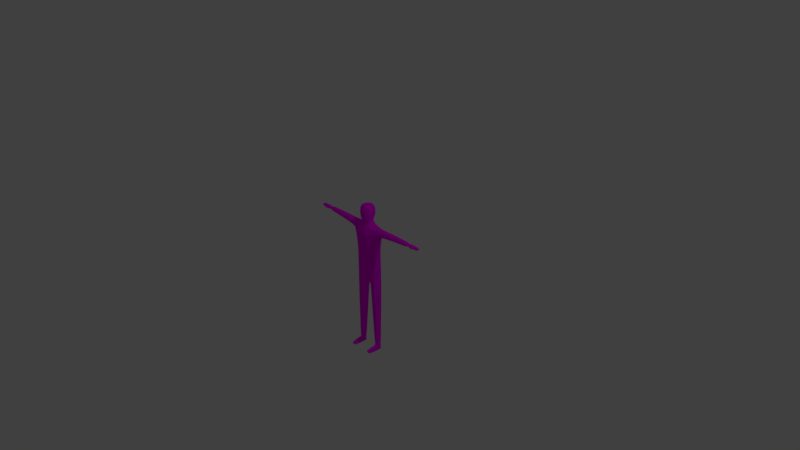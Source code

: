 # Source: NPC_Brother_.blend  (saved by Blender 2.79.0; exported with 4.5.12 LTS)
import bpy
from mathutils import Matrix  # noqa: F401  (used for matrix-valued properties, if any)

bpy.ops.wm.read_factory_settings(use_empty=True)
scene = bpy.context.scene
scene.name = 'Scene'

# ---- collections
col_collection_1 = bpy.data.collections.new('Collection 1'); scene.collection.children.link(col_collection_1)

# ---- images (referenced by path relative to the original .blend; pixels are not part of the script)
import os
ASSET_DIR = os.environ.get("B2B_ASSET_DIR", "")  # directory of the original .blend (textures are referenced by path, not embedded)
HERE = os.path.dirname(os.path.abspath(__file__))  # packed textures are extracted next to this script under _unpacked/

def load_image(name, relpath, width, height, colorspace="sRGB"):
    """Load a texture the original file referenced (path relative to the .blend, or extracted next to this script)."""
    p = next((c for c in (os.path.join(HERE, relpath), os.path.join(ASSET_DIR, relpath)) if relpath and os.path.exists(c)), "")
    if p:
        img = bpy.data.images.load(p, check_existing=True)
        img.name = name
    else:  # same state as the original file: an image datablock whose file is absent (Cycles renders it pink)
        img = bpy.data.images.new(name, width, height)
        img.source = "FILE"
        img.filepath = "//" + (relpath or name)
    img.colorspace_settings.name = colorspace
    return img
img_brother = load_image('Brother', 'Brother.png', 1024, 1024, 'sRGB')

# ---- materials (node trees are filled in below, after node groups)
mat_material = bpy.data.materials.new('Material')
mat_material.alpha_threshold = 0.0
mat_material.roughness = 0.5
mat_material.line_color = (0.0, 0.0, 0.0, 1.0)

# ---- material node trees
mat_material.use_nodes = True; mat_material.node_tree.nodes.clear()
_N = mat_material.node_tree.nodes; _L = mat_material.node_tree.links
n0 = _N.new('ShaderNodeOutputMaterial'); n0.name = 'Material Output'; n0.location = (300, 300)
n1 = _N.new('ShaderNodeBsdfDiffuse'); n1.name = 'Diffuse BSDF'; n1.location = (10, 300)
n2 = _N.new('ShaderNodeTexImage'); n2.name = 'Image Texture'; n2.location = (-156, 300)
n2.width = 140
n2.image = img_brother
_L.new(n1.outputs[0], n0.inputs[0])
_L.new(n2.outputs[0], n1.inputs[0])
n0.is_active_output = True

# ---- world
world_world = bpy.data.worlds.new('World'); scene.world = world_world
world_world.color = (0.05088, 0.05088, 0.05088)
world_world.use_sun_shadow = False
world_world.sun_shadow_jitter_overblur = 0.0
world_world.cycles.sampling_method = 'MANUAL'

# ---- cameras
cam_camera = bpy.data.cameras.new('Camera')
cam_camera.clip_end = 100.0
cam_camera.lens = 35.0
cam_camera.sensor_width = 32.0
cam_camera.sensor_height = 18.0
cam_camera.ortho_scale = 7.314
cam_camera.dof.focus_distance = 0.0

# ---- lights
light_lamp = bpy.data.lights.new('Lamp', 'POINT')
light_lamp.transmission_factor = 0.0
light_lamp.cutoff_distance = 30.0
light_lamp.energy = 100.0
light_lamp.shadow_buffer_clip_start = 1.001
light_lamp.shadow_soft_size = 0.1
light_lamp.shadow_maximum_resolution = 0.006
light_lamp.use_absolute_resolution = True

# ---- meshes
me_cube = bpy.data.meshes.new('Cube')
me_cube.from_pydata([(0.1478, 0.071, -0.2468), (0.1396, -0.06213, -0.2429), (0.1554, 0.05729, 0.4096), (0.1533, -0.05411, 0.4104), (0.0, 0.1207, -0.1557), (0.0, -0.1082, -0.154), (0.0, 0.1023, 0.3908), (0.0, -0.09412, 0.3925), (0.06665, 0.063, -0.4123), (0.06258, -0.04169, -0.4108), (0.0, 0.07061, -0.3194), (0.0, -0.04851, -0.3198), (0.1694, 0.06527, 0.2503), (0.1615, -0.06845, 0.2458), (0.0, 0.1274, 0.2183), (0.0, -0.1255, 0.2212), (0.8869, 0.01696, 0.3941), (0.8866, 0.01712, 0.42), (0.8867, -0.01618, 0.3941), (0.8865, -0.01658, 0.4197), (0.0, -0.1161, 0.0325), (0.1499, 0.06328, 0.01226), (0.1441, -0.06002, 0.01064), (0.0, 0.1191, 0.02991), (0.1034, 0.08824, -0.3528), (0.0, 0.1087, -0.2489), (0.09698, -0.07012, -0.3507), (0.0, -0.08924, -0.2492), (0.0, -0.1142, -0.05696), (0.1507, 0.06543, -0.09459), (0.1428, -0.06046, -0.09403), (0.0, 0.1204, -0.05883), (0.1526, 0.06382, 0.1174), (0.1472, -0.06318, 0.1142), (0.0, 0.1228, 0.1189), (0.0, -0.1211, 0.1228), (0.1712, 0.002083, -0.2335), (0.1647, 0.003081, 0.4303), (0.05172, 0.01081, -0.4316), (0.0, 0.01112, -0.3476), (0.1876, -0.001311, 0.2213), (0.8898, 0.0001374, 0.4231), (0.8901, 0.000308, 0.391), (0.1662, 0.001548, 0.00347), (0.167, 0.001766, -0.09888), (0.1709, 0.0005217, 0.104), (0.09175, 0.1085, -0.1794), (0.08712, -0.09575, -0.1769), (0.09, 0.07637, 0.4065), (0.08816, -0.06772, 0.4095), (0.04512, 0.06949, -0.3482), (0.04366, -0.04632, -0.3477), (0.09514, -0.1123, 0.2293), (0.1013, 0.1123, 0.2287), (0.09315, -0.1017, 0.02631), (0.09699, 0.1046, 0.02575), (0.06592, -0.08264, -0.2772), (0.06821, 0.1037, -0.2778), (0.09189, -0.1006, -0.0698), (0.09723, 0.1063, -0.07028), (0.09944, 0.1076, 0.121), (0.09572, -0.1064, 0.1227), (0.03562, 0.01146, -0.3733), (0.1231, 0.005949, 0.4332), (0.04618, 0.05324, 0.4654), (0.0, 0.07646, 0.4619), (0.04497, -0.03142, 0.4706), (0.0, -0.05876, 0.4686), (0.06517, 0.01199, 0.4708), (0.05513, 0.05475, 0.5361), (0.0, 0.08454, 0.5358), (0.065, -0.05585, 0.5461), (0.07484, 0.002684, 0.5408), (0.04581, 0.05502, 0.6961), (0.0, 0.06252, 0.6993), (0.04797, -0.05497, 0.7113), (0.0, -0.05783, 0.7252), (0.0, -0.001835, 0.723), (0.05192, 0.00319, 0.708), (0.1582, 0.08222, 0.3478), (0.1537, -0.08266, 0.346), (0.0, 0.1234, 0.3164), (0.0, -0.1191, 0.3171), (0.8898, 0.02133, 0.4071), (0.8897, -0.02051, 0.407), (0.2152, 0.0405, 0.415), (0.09169, 0.1112, 0.3287), (0.08865, -0.1085, 0.3292), (0.0, 0.08752, 0.4268), (0.0, -0.07089, 0.4314), (0.09231, 0.01007, 0.4436), (0.06189, -0.04451, 0.4376), (0.06378, 0.06318, 0.4331), (0.0, -0.07714, 0.4991), (0.04503, -0.04864, 0.5047), (0.06277, 0.006607, 0.5013), (0.04522, 0.04341, 0.4971), (0.0, 0.06906, 0.4956), (0.07786, 0.002598, 0.6614), (0.07066, -0.06016, 0.6664), (0.0, 0.08905, 0.6517), (0.05906, 0.06413, 0.654), (0.1185, 0.02856, -1.307), (0.1685, -0.02783, -1.301), (0.1464, 0.0396, -1.305), (0.1427, -0.03668, -1.305), (0.1809, -1.815e-05, -1.3), (0.1061, 0.002785, -1.308), (0.116, -0.02353, -1.307), (0.1713, 0.0286, -1.302), (0.1092, -0.02624, -1.24), (0.1017, -0.02877, -1.117), (0.09413, -0.03129, -0.9782), (0.08656, -0.03382, -0.8321), (0.07899, -0.03634, -0.6829), (0.07135, -0.03892, -0.5372), (0.1709, 0.03377, -1.227), (0.169, 0.03925, -1.087), (0.167, 0.04477, -0.9294), (0.1651, 0.05028, -0.7645), (0.1631, 0.05579, -0.5984), (0.16, 0.06147, -0.4312), (0.076, 0.05787, -0.5387), (0.08333, 0.05287, -0.6843), (0.09052, 0.04793, -0.8331), (0.09771, 0.043, -0.979), (0.1049, 0.03806, -1.117), (0.1121, 0.03315, -1.241), (0.152, -0.05369, -0.4266), (0.156, -0.04929, -0.5948), (0.1589, -0.04502, -0.7615), (0.1617, -0.04075, -0.9273), (0.1646, -0.03648, -1.085), (0.1674, -0.03221, -1.226), (0.1147, 0.08069, -0.4956), (0.1207, 0.07358, -0.6476), (0.1263, 0.0667, -0.8039), (0.1319, 0.05981, -0.958), (0.1375, 0.05293, -1.104), (0.1429, 0.04608, -1.235), (0.1073, -0.06509, -0.4935), (0.1137, -0.0603, -0.6457), (0.12, -0.05563, -0.8024), (0.1262, -0.05097, -0.9569), (0.1325, -0.04631, -1.104), (0.1385, -0.04162, -1.234), (0.1785, 0.001776, -0.4059), (0.1805, 0.001455, -0.5778), (0.1809, 0.001137, -0.7479), (0.1814, 0.0008184, -0.9173), (0.1819, 0.0005, -1.079), (0.1822, 0.0001861, -1.223), (0.06031, 0.009749, -0.5536), (0.06808, 0.008539, -0.6969), (0.07581, 0.007317, -0.8431), (0.08353, 0.006096, -0.9862), (0.09126, 0.004874, -1.122), (0.09894, 0.003681, -1.243), (0.2182, 0.0004682, 0.4291), (0.2238, -0.000331, 0.3123), (0.2203, 0.04147, 0.331), (0.216, -0.04311, 0.3291), (0.2135, -0.03976, 0.4152), (0.2133, -0.05803, 0.3764), (0.2162, 0.05761, 0.3764), (0.2858, 0.03653, 0.3483), (0.356, 0.03499, 0.3567), (0.4258, 0.03335, 0.3649), (0.4947, 0.03151, 0.3714), (0.5614, 0.02944, 0.3754), (0.629, 0.02737, 0.3793), (0.695, 0.0253, 0.3833), (0.7597, 0.02073, 0.3894), (0.76, 0.0003016, 0.3828), (0.6955, 0.0001783, 0.3749), (0.6297, 0.0001223, 0.3699), (0.5624, 6.628e-05, 0.365), (0.4958, 1.097e-05, 0.3599), (0.4265, -3e-05, 0.3517), (0.3566, -6.239e-05, 0.3422), (0.2868, -9.321e-05, 0.3327), (0.7587, 0.0001325, 0.4279), (0.6938, 4.006e-05, 0.4311), (0.6273, 4.995e-05, 0.4314), (0.5593, 5.984e-05, 0.4318), (0.4921, 6.973e-05, 0.4322), (0.4249, 7.971e-05, 0.4326), (0.356, 9.502e-05, 0.4314), (0.2858, 0.0001116, 0.4298), (0.7586, 0.02091, 0.4216), (0.6934, 0.02542, 0.4234), (0.6268, 0.02732, 0.4232), (0.5585, 0.02923, 0.423), (0.4912, 0.03114, 0.4228), (0.4237, 0.03303, 0.4223), (0.3544, 0.03476, 0.4201), (0.2837, 0.03642, 0.4171), (0.2817, -0.05209, 0.3842), (0.3525, -0.04966, 0.3896), (0.4225, -0.04713, 0.3946), (0.4908, -0.04431, 0.3977), (0.5583, -0.04133, 0.3997), (0.6266, -0.03836, 0.4016), (0.6933, -0.03538, 0.4035), (0.7506, -0.03055, 0.4053), (0.284, 0.05193, 0.3841), (0.3546, 0.04967, 0.3897), (0.4244, 0.04729, 0.395), (0.4924, 0.04461, 0.398), (0.5595, 0.04179, 0.3999), (0.6276, 0.03898, 0.4018), (0.694, 0.03616, 0.4037), (0.759, 0.02956, 0.4057), (0.7585, -0.02216, 0.3895), (0.6941, -0.0249, 0.3831), (0.6278, -0.02722, 0.379), (0.5599, -0.02953, 0.3749), (0.4928, -0.03184, 0.3707), (0.4235, -0.03388, 0.3639), (0.3532, -0.0357, 0.3556), (0.2829, -0.03748, 0.3475), (0.7576, -0.02252, 0.4211), (0.693, -0.02497, 0.423), (0.6262, -0.0269, 0.4229), (0.5577, -0.02884, 0.4227), (0.4902, -0.03077, 0.4225), (0.4225, -0.03269, 0.422), (0.3529, -0.03444, 0.4198), (0.2822, -0.03614, 0.4173), (0.07409, -0.06223, 0.6036), (0.06164, 0.06493, 0.592), (0.08278, 0.001012, 0.5979), (0.0, 0.09558, 0.5907), (0.0, -0.1073, 0.5395), (0.0, -0.09091, 0.5032), (0.04095, -0.09018, 0.5354), (0.03707, -0.08461, 0.7069), (0.0, -0.08955, 0.7108), (0.04688, -0.09886, 0.6067), (0.0, -0.11, 0.6691), (0.03179, -0.07828, 0.5019), (0.04582, -0.09518, 0.668), (0.0, -0.1164, 0.6097), (0.1137, 0.02142, -1.382), (0.1735, -0.02482, -1.332), (0.1468, 0.03239, -1.382), (0.1422, -0.03467, -1.326), (0.1848, 6.174e-05, -1.354), (0.1021, -0.001813, -1.357), (0.1106, -0.02464, -1.34), (0.1768, 0.02423, -1.382), (0.1253, -0.1706, -1.382), (0.1621, -0.1722, -1.346), (0.1455, -0.1733, -1.382), (0.143, -0.178, -1.342), (0.1658, -0.1736, -1.365), (0.1216, -0.1771, -1.366), (0.1234, -0.1749, -1.35), (0.1641, -0.1677, -1.382), (0.1123, -0.1038, -1.346), (0.1051, -0.09039, -1.366), (0.1152, -0.07618, -1.385), (0.1423, -0.1089, -1.33), (0.1466, -0.06877, -1.385), (0.1751, -0.07255, -1.385), (0.1818, -0.08658, -1.364), (0.1719, -0.1019, -1.339), (0.1443, -0.1878, -1.36), (0.8992, 0.0002653, 0.4072), (0.7363, 0.01701, 0.3921), (0.7099, 0.01874, 0.3892), (0.7104, 0.0005301, 0.3831), (0.7367, 0.0005388, 0.3867), (0.7087, 0.0004299, 0.4238), (0.7352, 0.0004124, 0.4232), (0.7083, 0.01883, 0.4183), (0.735, 0.01714, 0.4181), (0.7346, -0.01607, 0.4178), (0.7079, -0.0177, 0.418), (0.7357, -0.01583, 0.392), (0.709, -0.01765, 0.389), (0.7089, 0.02662, 0.404), (0.7355, 0.02412, 0.4052), (0.7082, -0.02525, 0.4039), (0.7348, -0.02279, 0.4051), (0.8249, 0.02021, 0.3907), (0.8241, 0.02041, 0.4219), (0.8242, 9.572e-05, 0.4281), (0.8251, 0.0002929, 0.3843), (0.8322, -0.02951, 0.4063), (0.8244, 0.02883, 0.4064), (0.8229, -0.02198, 0.4214), (0.8235, -0.02155, 0.3908), (0.8204, -0.03868, 0.4147), (0.7878, -0.03921, 0.4147), (0.8208, -0.0384, 0.3964), (0.7883, -0.03896, 0.3957), (0.7866, -0.04325, 0.4052), (0.822, -0.04256, 0.4056)], [], [(85, 196, 205, 164), (59, 46, 4, 31), (87, 49, 7, 82), (57, 24, 8, 50), (62, 51, 11, 39), (56, 27, 11, 51), (61, 52, 15, 35), (86, 53, 14, 81), (45, 40, 13, 33), (162, 158, 37, 3), (194, 193, 208, 207), (221, 181, 274, 277), (178, 167, 168, 177), (44, 43, 22, 30), (58, 54, 20, 28), (60, 55, 23, 34), (47, 5, 27, 56), (46, 0, 24, 57), (47, 58, 28, 5), (36, 44, 30, 1), (55, 59, 31, 23), (53, 60, 34, 14), (43, 45, 33, 22), (54, 61, 35, 20), (21, 32, 45, 43), (0, 29, 44, 36), (29, 21, 43, 44), (190, 182, 273, 275), (199, 218, 217, 200), (2, 37, 158, 85), (32, 12, 40, 45), (50, 62, 39, 10), (2, 48, 63, 37), (8, 38, 62, 50), (22, 33, 61, 54), (12, 32, 60, 53), (21, 29, 59, 55), (1, 30, 58, 47), (4, 46, 57, 25), (1, 47, 56, 26), (32, 21, 55, 60), (30, 22, 54, 58), (79, 12, 53, 86), (33, 13, 52, 61), (26, 56, 51, 9), (38, 9, 51, 62), (25, 57, 50, 10), (37, 63, 49, 3), (80, 3, 49, 87), (29, 0, 46, 59), (3, 80, 163, 162), (85, 164, 79, 2), (79, 164, 160, 12), (66, 68, 95, 94), (95, 96, 69, 72), (91, 90, 68, 66), (92, 88, 65, 64), (90, 92, 64, 68), (89, 91, 66, 67), (99, 98, 78, 75), (96, 97, 70, 69), (99, 75, 236, 241), (78, 77, 76, 75), (73, 74, 77, 78), (101, 100, 74, 73), (98, 101, 73, 78), (94, 71, 235, 240), (157, 107, 108, 110), (183, 223, 222, 182), (161, 163, 80, 13), (13, 80, 87, 52), (2, 79, 86, 48), (160, 159, 40, 12), (213, 204, 284, 279), (48, 86, 81, 6), (52, 87, 82, 15), (186, 226, 225, 185), (7, 49, 91, 89), (63, 48, 92, 90), (48, 6, 88, 92), (49, 63, 90, 91), (68, 64, 96, 95), (64, 65, 97, 96), (67, 66, 94, 93), (229, 99, 241, 238), (231, 230, 101, 98), (230, 232, 100, 101), (229, 231, 98, 99), (151, 106, 109, 116), (145, 105, 103, 133), (139, 104, 102, 127), (121, 134, 24, 0), (115, 140, 26, 9), (133, 103, 106, 151), (127, 102, 107, 157), (94, 95, 72, 71), (8, 122, 152, 38), (122, 123, 153, 152), (123, 124, 154, 153), (124, 125, 155, 154), (125, 126, 156, 155), (126, 127, 157, 156), (1, 128, 146, 36), (128, 129, 147, 146), (129, 130, 148, 147), (130, 131, 149, 148), (131, 132, 150, 149), (132, 133, 151, 150), (108, 105, 145, 110), (110, 145, 144, 111), (111, 144, 143, 112), (112, 143, 142, 113), (113, 142, 141, 114), (114, 141, 140, 115), (109, 104, 139, 116), (116, 139, 138, 117), (117, 138, 137, 118), (118, 137, 136, 119), (119, 136, 135, 120), (120, 135, 134, 121), (24, 134, 122, 8), (134, 135, 123, 122), (135, 136, 124, 123), (136, 137, 125, 124), (137, 138, 126, 125), (138, 139, 127, 126), (26, 140, 128, 1), (140, 141, 129, 128), (141, 142, 130, 129), (142, 143, 131, 130), (143, 144, 132, 131), (144, 145, 133, 132), (36, 146, 121, 0), (146, 147, 120, 121), (147, 148, 119, 120), (148, 149, 118, 119), (149, 150, 117, 118), (150, 151, 116, 117), (38, 152, 115, 9), (152, 153, 114, 115), (153, 154, 113, 114), (154, 155, 112, 113), (155, 156, 111, 112), (156, 157, 110, 111), (158, 188, 196, 85), (184, 224, 223, 183), (290, 83, 16, 285), (187, 227, 226, 186), (185, 225, 224, 184), (188, 228, 227, 187), (289, 84, 19, 291), (202, 215, 214, 203), (158, 162, 228, 188), (201, 216, 215, 202), (288, 42, 18, 292), (198, 219, 218, 199), (200, 217, 216, 201), (197, 220, 219, 198), (287, 41, 17, 286), (175, 170, 171, 174), (163, 161, 220, 197), (176, 169, 170, 175), (287, 291, 19, 41), (179, 166, 167, 178), (177, 168, 169, 176), (180, 165, 166, 179), (289, 292, 18, 84), (191, 190, 211, 210), (159, 160, 165, 180), (192, 191, 210, 209), (288, 285, 16, 42), (195, 194, 207, 206), (193, 192, 209, 208), (196, 195, 206, 205), (286, 17, 83, 290), (13, 40, 159, 161), (182, 222, 278, 273), (188, 187, 195, 196), (187, 186, 194, 195), (186, 185, 193, 194), (185, 184, 192, 193), (184, 183, 191, 192), (183, 182, 190, 191), (172, 173, 272, 269), (159, 180, 220, 161), (180, 179, 219, 220), (179, 178, 218, 219), (178, 177, 217, 218), (177, 176, 216, 217), (176, 175, 215, 216), (175, 174, 214, 215), (203, 214, 280, 283), (163, 197, 228, 162), (197, 198, 227, 228), (198, 199, 226, 227), (199, 200, 225, 226), (200, 201, 224, 225), (201, 202, 223, 224), (202, 203, 222, 223), (189, 212, 282, 276), (164, 205, 165, 160), (205, 206, 166, 165), (206, 207, 167, 166), (207, 208, 168, 167), (208, 209, 169, 168), (209, 210, 170, 169), (210, 211, 171, 170), (174, 171, 270, 271), (71, 72, 231, 229), (69, 70, 232, 230), (72, 69, 230, 231), (75, 76, 237, 236), (234, 240, 235, 233), (239, 241, 236, 237), (242, 238, 241, 239), (233, 235, 238, 242), (93, 94, 240, 234), (71, 229, 238, 235), (105, 108, 249, 246), (102, 104, 245, 243), (109, 106, 247, 250), (106, 103, 244, 247), (104, 109, 250, 245), (103, 105, 246, 244), (108, 107, 248, 249), (107, 102, 243, 248), (259, 260, 256, 257), (260, 261, 251, 256), (262, 259, 257, 254), (261, 263, 253, 251), (264, 265, 255, 258), (265, 266, 252, 255), (263, 264, 258, 253), (266, 262, 254, 252), (244, 246, 262, 266), (245, 250, 264, 263), (247, 244, 266, 265), (250, 247, 265, 264), (243, 245, 263, 261), (246, 249, 259, 262), (248, 243, 261, 260), (249, 248, 260, 259), (256, 267, 254, 257), (255, 267, 253, 258), (254, 267, 255, 252), (253, 267, 256, 251), (17, 41, 268, 83), (42, 268, 84, 18), (84, 268, 41, 19), (83, 268, 42, 16), (275, 276, 282, 281), (271, 270, 269, 272), (283, 280, 279, 284), (273, 278, 277, 274), (273, 274, 276, 275), (271, 272, 279, 280), (283, 284, 277, 278), (281, 282, 269, 270), (214, 174, 271, 280), (181, 189, 276, 274), (222, 203, 283, 278), (173, 213, 279, 272), (171, 211, 281, 270), (204, 221, 277, 284), (212, 172, 269, 282), (211, 190, 275, 281), (189, 286, 290, 212), (173, 172, 285, 288), (213, 292, 295, 296), (181, 221, 291, 287), (181, 287, 286, 189), (173, 288, 292, 213), (221, 204, 297, 294), (212, 290, 285, 172), (297, 296, 295, 298), (297, 298, 293, 294), (289, 291, 293, 298), (204, 213, 296, 297), (292, 289, 298, 295), (291, 221, 294, 293)])
_uv = me_cube.uv_layers.new(name='UVMap')
_uv.uv.foreach_set('vector', [0.3081, 0.813, 0.2774, 0.8238, 0.2719, 0.8111, 0.3015, 0.7982, 0.2853, 0.5886, 0.2707, 0.5398, 0.316, 0.5379, 0.3312, 0.5807, 0.4949, 0.7654, 0.4899, 0.804, 0.4501, 0.783, 0.4568, 0.7472, 0.266, 0.492, 0.2384, 0.4623, 0.246, 0.4273, 0.2657, 0.4532, 0.6149, 0.899, 0.6149, 0.9294, 0.5947, 0.9308, 0.5986, 0.8998, 0.5749, 0.483, 0.5415, 0.4866, 0.5579, 0.4555, 0.581, 0.4486, 0.5274, 0.6711, 0.5112, 0.7201, 0.4693, 0.7027, 0.4839, 0.6574, 0.3502, 0.7649, 0.3302, 0.7223, 0.3745, 0.7043, 0.3899, 0.7472, 0.8473, 0.1104, 0.8537, 0.05395, 0.8827, 0.04396, 0.8745, 0.1072, 0.9393, 0.613, 0.9192, 0.6165, 0.9162, 0.5908, 0.9447, 0.5835, 0.2146, 0.8468, 0.1841, 0.8569, 0.1796, 0.8478, 0.2099, 0.8366, 0.9475, 0.876, 0.9362, 0.8772, 0.9359, 0.8659, 0.9442, 0.8652, 0.984, 0.61, 0.9981, 0.6097, 0.9984, 0.6431, 0.985, 0.6437, 0.8401, 0.2083, 0.8432, 0.1589, 0.8695, 0.1571, 0.8664, 0.2076, 0.5539, 0.5818, 0.5407, 0.6263, 0.4974, 0.6158, 0.5104, 0.5745, 0.3142, 0.6738, 0.3005, 0.6309, 0.3451, 0.6199, 0.359, 0.6597, 0.5677, 0.5318, 0.525, 0.5299, 0.5415, 0.4866, 0.5749, 0.483, 0.2707, 0.5398, 0.2349, 0.5137, 0.2384, 0.4623, 0.266, 0.492, 0.5677, 0.5318, 0.5539, 0.5818, 0.5104, 0.5745, 0.525, 0.5299, 0.8362, 0.2733, 0.8401, 0.2083, 0.8664, 0.2076, 0.8622, 0.2795, 0.3005, 0.6309, 0.2853, 0.5886, 0.3312, 0.5807, 0.3451, 0.6199, 0.3302, 0.7223, 0.3142, 0.6738, 0.359, 0.6597, 0.3745, 0.7043, 0.8432, 0.1589, 0.8473, 0.1104, 0.8745, 0.1072, 0.8695, 0.1571, 0.5407, 0.6263, 0.5274, 0.6711, 0.4839, 0.6574, 0.4974, 0.6158, 0.8129, 0.1527, 0.8162, 0.1019, 0.8473, 0.1104, 0.8432, 0.1589, 0.8011, 0.2775, 0.8087, 0.2042, 0.8401, 0.2083, 0.8362, 0.2733, 0.8087, 0.2042, 0.8129, 0.1527, 0.8432, 0.1589, 0.8401, 0.2083, 0.923, 0.8467, 0.9339, 0.8459, 0.935, 0.8532, 0.9271, 0.8537, 0.6391, 0.844, 0.646, 0.8304, 0.6752, 0.8432, 0.6686, 0.855, 0.8932, 0.5885, 0.9162, 0.5908, 0.9192, 0.6165, 0.9022, 0.6167, 0.8162, 0.1019, 0.8215, 0.03786, 0.8537, 0.05395, 0.8473, 0.1104, 0.2657, 0.4532, 0.2664, 0.4335, 0.2866, 0.4394, 0.2907, 0.4593, 0.8932, 0.5885, 0.8827, 0.5576, 0.9132, 0.5708, 0.9162, 0.5908, 0.9624, 0.03194, 0.9399, 0.04231, 0.9393, 0.01358, 0.9648, 0.0, 0.5715, 0.6276, 0.5577, 0.6758, 0.5274, 0.6711, 0.5407, 0.6263, 0.8215, 0.03786, 0.8162, 0.1019, 0.7898, 0.09844, 0.7911, 0.04635, 0.8129, 0.1527, 0.8087, 0.2042, 0.7843, 0.1908, 0.788, 0.1445, 0.605, 0.5098, 0.5856, 0.5791, 0.5539, 0.5818, 0.5677, 0.5318, 0.316, 0.5379, 0.2707, 0.5398, 0.266, 0.492, 0.3015, 0.4952, 0.605, 0.5098, 0.5677, 0.5318, 0.5749, 0.483, 0.6006, 0.4538, 0.8162, 0.1019, 0.8129, 0.1527, 0.788, 0.1445, 0.7898, 0.09844, 0.5856, 0.5791, 0.5715, 0.6276, 0.5407, 0.6263, 0.5539, 0.5818, 0.3232, 0.7798, 0.303, 0.7363, 0.3302, 0.7223, 0.3502, 0.7649, 0.5577, 0.6758, 0.5445, 0.7384, 0.5112, 0.7201, 0.5274, 0.6711, 0.6006, 0.4538, 0.5749, 0.483, 0.581, 0.4486, 0.5988, 0.4223, 0.9399, 0.04231, 0.9134, 0.0345, 0.9104, 0.003541, 0.9393, 0.01358, 0.3015, 0.4952, 0.266, 0.492, 0.2657, 0.4532, 0.2907, 0.4593, 0.9162, 0.5908, 0.9132, 0.5708, 0.9491, 0.5516, 0.9447, 0.5835, 0.5247, 0.7831, 0.52, 0.8139, 0.4899, 0.804, 0.4949, 0.7654, 0.8087, 0.2042, 0.8011, 0.2775, 0.7793, 0.2434, 0.7843, 0.1908, 0.52, 0.8139, 0.5247, 0.7831, 0.5499, 0.8063, 0.5475, 0.825, 0.3081, 0.813, 0.3015, 0.7982, 0.3232, 0.7798, 0.3343, 0.8037, 0.3232, 0.7798, 0.3015, 0.7982, 0.2926, 0.7767, 0.303, 0.7363, 0.8066, 0.8504, 0.8245, 0.8507, 0.8221, 0.8654, 0.7984, 0.8668, 0.8221, 0.8654, 0.8413, 0.8636, 0.8452, 0.8826, 0.8186, 0.8845, 0.9342, 0.5395, 0.9091, 0.556, 0.9041, 0.5426, 0.9236, 0.5314, 0.3795, 0.801, 0.4074, 0.7916, 0.4129, 0.8057, 0.3926, 0.8114, 0.8207, 0.8375, 0.8488, 0.8328, 0.846, 0.8484, 0.8245, 0.8507, 0.58, 0.932, 0.5477, 0.932, 0.5517, 0.9159, 0.5765, 0.9145, 0.789, 0.9448, 0.8174, 0.9428, 0.8204, 0.9654, 0.7937, 0.9666, 0.3981, 0.824, 0.4182, 0.8198, 0.4244, 0.8395, 0.3996, 0.8442, 0.4913, 0.9784, 0.4819, 1.0, 0.4721, 0.9982, 0.4743, 0.9795, 0.5225, 0.925, 0.5477, 0.9263, 0.5472, 0.9523, 0.5239, 0.952, 0.5255, 0.9022, 0.5477, 0.899, 0.5477, 0.9263, 0.5225, 0.925, 0.4162, 0.8981, 0.4425, 0.8913, 0.4501, 0.9091, 0.4289, 0.9137, 0.8174, 0.9428, 0.8483, 0.9396, 0.8453, 0.96, 0.8204, 0.9654, 0.7984, 0.8668, 0.7924, 0.8867, 0.7793, 0.8813, 0.7861, 0.8652, 0.9648, 0.4344, 0.9663, 0.4663, 0.953, 0.4672, 0.9497, 0.4348, 0.9318, 0.8138, 0.9453, 0.8124, 0.9464, 0.8447, 0.9339, 0.8459, 0.5602, 0.7854, 0.5499, 0.8063, 0.5247, 0.7831, 0.5445, 0.7384, 0.5445, 0.7384, 0.5247, 0.7831, 0.4949, 0.7654, 0.5112, 0.7201, 0.3343, 0.8037, 0.3232, 0.7798, 0.3502, 0.7649, 0.3634, 0.7948, 0.8409, 0.0, 0.8602, 0.01027, 0.8537, 0.05395, 0.8215, 0.03786, 0.9786, 0.7718, 0.9727, 0.7689, 0.9759, 0.7612, 0.9806, 0.7609, 0.3634, 0.7948, 0.3502, 0.7649, 0.3899, 0.7472, 0.4016, 0.7775, 0.5112, 0.7201, 0.4949, 0.7654, 0.4568, 0.7472, 0.4693, 0.7027, 0.9253, 0.7162, 0.9417, 0.714, 0.9429, 0.7467, 0.9275, 0.7486, 0.9607, 0.5084, 0.9491, 0.5516, 0.9342, 0.5395, 0.9452, 0.5087, 0.9132, 0.5708, 0.8827, 0.5576, 0.8848, 0.5442, 0.9091, 0.556, 0.3634, 0.7948, 0.4016, 0.7775, 0.4074, 0.7916, 0.3795, 0.801, 0.9491, 0.5516, 0.9132, 0.5708, 0.9091, 0.556, 0.9342, 0.5395, 0.8245, 0.8507, 0.846, 0.8484, 0.8413, 0.8636, 0.8221, 0.8654, 0.3926, 0.8114, 0.4129, 0.8057, 0.4182, 0.8198, 0.3981, 0.824, 0.5765, 0.9145, 0.5517, 0.9159, 0.553, 0.899, 0.5781, 0.8992, 0.4924, 0.9481, 0.4913, 0.9784, 0.4743, 0.9795, 0.4742, 0.95, 0.8165, 0.9121, 0.8488, 0.9097, 0.8483, 0.9396, 0.8174, 0.9428, 0.4054, 0.8712, 0.433, 0.8651, 0.4425, 0.8913, 0.4162, 0.8981, 0.788, 0.9144, 0.8165, 0.9121, 0.8174, 0.9428, 0.789, 0.9448, 0.808, 0.7512, 0.8056, 0.7884, 0.7911, 0.7882, 0.791, 0.7517, 0.7477, 0.05215, 0.7603, 0.02026, 0.7723, 0.02578, 0.7605, 0.06033, 0.08275, 0.07274, 0.07016, 0.04129, 0.08256, 0.03466, 0.09591, 0.06388, 0.2006, 0.4328, 0.211, 0.3998, 0.2384, 0.4623, 0.2349, 0.5137, 0.919, 0.09557, 0.9017, 0.0769, 0.8946, 0.008007, 0.9134, 0.0345, 0.8213, 0.7534, 0.8171, 0.7897, 0.8056, 0.7884, 0.808, 0.7512, 0.9774, 0.433, 0.9773, 0.4656, 0.9663, 0.4663, 0.9648, 0.4344, 0.7984, 0.8668, 0.8221, 0.8654, 0.8186, 0.8845, 0.7924, 0.8867, 0.9624, 0.03194, 0.9642, 0.09331, 0.9435, 0.1014, 0.9399, 0.04231, 0.9642, 0.09331, 0.967, 0.1637, 0.948, 0.1706, 0.9435, 0.1014, 0.967, 0.1637, 0.97, 0.2358, 0.9526, 0.2413, 0.948, 0.1706, 0.97, 0.2358, 0.9728, 0.3064, 0.957, 0.3104, 0.9526, 0.2413, 0.9728, 0.3064, 0.9754, 0.3733, 0.9612, 0.3759, 0.957, 0.3104, 0.9754, 0.3733, 0.9774, 0.433, 0.9648, 0.4344, 0.9612, 0.3759, 0.8622, 0.2795, 0.8541, 0.3681, 0.8319, 0.3566, 0.8362, 0.2733, 0.8541, 0.3681, 0.8473, 0.4491, 0.827, 0.4396, 0.8319, 0.3566, 0.8473, 0.4491, 0.8405, 0.5295, 0.822, 0.5217, 0.827, 0.4396, 0.8405, 0.5295, 0.8338, 0.6094, 0.817, 0.6035, 0.822, 0.5217, 0.8338, 0.6094, 0.8273, 0.6856, 0.8123, 0.6816, 0.817, 0.6035, 0.8273, 0.6856, 0.8213, 0.7534, 0.808, 0.7512, 0.8123, 0.6816, 0.7512, 0.01595, 0.7603, 0.02026, 0.7477, 0.05215, 0.7384, 0.04591, 0.7384, 0.04591, 0.7477, 0.05215, 0.7259, 0.1116, 0.7173, 0.1019, 0.7173, 0.1019, 0.7259, 0.1116, 0.7018, 0.1783, 0.6941, 0.1648, 0.9382, 0.3083, 0.9252, 0.3, 0.9174, 0.2257, 0.9318, 0.2378, 0.9318, 0.2378, 0.9174, 0.2257, 0.9095, 0.1502, 0.9254, 0.1659, 0.9254, 0.1659, 0.9095, 0.1502, 0.9017, 0.0769, 0.919, 0.09557, 0.05949, 0.04517, 0.07016, 0.04129, 0.08275, 0.07274, 0.0714, 0.07899, 0.0714, 0.07899, 0.08275, 0.07274, 0.1056, 0.1305, 0.09412, 0.1413, 0.09412, 0.1413, 0.1056, 0.1305, 0.131, 0.1952, 0.1196, 0.2113, 0.1196, 0.2113, 0.131, 0.1952, 0.1576, 0.2634, 0.1462, 0.2847, 0.1462, 0.2847, 0.1576, 0.2634, 0.1846, 0.3326, 0.1731, 0.3585, 0.1731, 0.3585, 0.1846, 0.3326, 0.211, 0.3998, 0.2006, 0.4328, 0.2384, 0.4623, 0.211, 0.3998, 0.2219, 0.3721, 0.246, 0.4273, 0.211, 0.3998, 0.1846, 0.3326, 0.1959, 0.3082, 0.2219, 0.3721, 0.1846, 0.3326, 0.1576, 0.2634, 0.1694, 0.2428, 0.1959, 0.3082, 0.1576, 0.2634, 0.131, 0.1952, 0.1433, 0.1787, 0.1694, 0.2428, 0.131, 0.1952, 0.1056, 0.1305, 0.1184, 0.118, 0.1433, 0.1787, 0.1056, 0.1305, 0.08275, 0.07274, 0.09591, 0.06388, 0.1184, 0.118, 0.6006, 0.4538, 0.626, 0.3894, 0.6376, 0.4269, 0.605, 0.5098, 0.626, 0.3894, 0.651, 0.3201, 0.6638, 0.3499, 0.6376, 0.4269, 0.651, 0.3201, 0.6766, 0.2487, 0.6892, 0.2733, 0.6638, 0.3499, 0.6766, 0.2487, 0.7018, 0.1783, 0.7145, 0.1973, 0.6892, 0.2733, 0.7018, 0.1783, 0.7259, 0.1116, 0.7387, 0.1248, 0.7145, 0.1973, 0.7259, 0.1116, 0.7477, 0.05215, 0.7605, 0.06033, 0.7387, 0.1248, 0.8362, 0.2733, 0.8319, 0.3566, 0.8013, 0.3669, 0.8011, 0.2775, 0.8319, 0.3566, 0.827, 0.4396, 0.7991, 0.4478, 0.8013, 0.3669, 0.827, 0.4396, 0.822, 0.5217, 0.7968, 0.5281, 0.7991, 0.4478, 0.822, 0.5217, 0.817, 0.6035, 0.7946, 0.6079, 0.7968, 0.5281, 0.817, 0.6035, 0.8123, 0.6816, 0.7925, 0.684, 0.7946, 0.6079, 0.8123, 0.6816, 0.808, 0.7512, 0.791, 0.7517, 0.7925, 0.684, 0.9399, 0.04231, 0.9435, 0.1014, 0.919, 0.09557, 0.9134, 0.0345, 0.9435, 0.1014, 0.948, 0.1706, 0.9254, 0.1659, 0.919, 0.09557, 0.948, 0.1706, 0.9526, 0.2413, 0.9318, 0.2378, 0.9254, 0.1659, 0.9526, 0.2413, 0.957, 0.3104, 0.9382, 0.3083, 0.9318, 0.2378, 0.957, 0.3104, 0.9612, 0.3759, 0.9442, 0.3751, 0.9382, 0.3083, 0.9612, 0.3759, 0.9648, 0.4344, 0.9497, 0.4348, 0.9442, 0.3751, 0.9192, 0.6165, 0.9213, 0.6491, 0.9059, 0.6495, 0.9022, 0.6167, 0.9296, 0.781, 0.9441, 0.7793, 0.9453, 0.8124, 0.9318, 0.8138, 0.03024, 0.8997, 0.0006912, 0.909, 0.0, 0.9022, 0.02762, 0.8918, 0.9233, 0.683, 0.9407, 0.6804, 0.9417, 0.714, 0.9253, 0.7162, 0.9275, 0.7486, 0.9429, 0.7467, 0.9441, 0.7793, 0.9296, 0.781, 0.9213, 0.6491, 0.9396, 0.6463, 0.9407, 0.6804, 0.9233, 0.683, 0.5876, 0.9266, 0.5887, 0.899, 0.5947, 0.8999, 0.5947, 0.9297, 0.7274, 0.8757, 0.7329, 0.8659, 0.7612, 0.877, 0.7563, 0.8859, 0.9192, 0.6165, 0.9393, 0.613, 0.9396, 0.6463, 0.9213, 0.6491, 0.6978, 0.8653, 0.7039, 0.8545, 0.7329, 0.8659, 0.7274, 0.8757, 0.9914, 0.8033, 0.9925, 0.8349, 0.9844, 0.8337, 0.9805, 0.8032, 0.6093, 0.8319, 0.6167, 0.8168, 0.646, 0.8304, 0.6391, 0.844, 0.6686, 0.855, 0.6752, 0.8432, 0.7039, 0.8545, 0.6978, 0.8653, 0.5792, 0.8196, 0.5873, 0.8033, 0.6167, 0.8168, 0.6093, 0.8319, 0.9383, 0.9088, 0.9409, 0.9405, 0.9333, 0.9396, 0.9296, 0.9096, 0.9876, 0.7086, 0.9992, 0.7082, 0.9996, 0.7402, 0.9889, 0.7405, 0.5499, 0.8063, 0.5602, 0.7854, 0.5873, 0.8033, 0.5792, 0.8196, 0.9863, 0.676, 0.9988, 0.6755, 0.9992, 0.7082, 0.9876, 0.7086, 0.9383, 0.9088, 0.9493, 0.9075, 0.9489, 0.9383, 0.9409, 0.9405, 0.9831, 0.5759, 0.9978, 0.5757, 0.9981, 0.6097, 0.984, 0.61, 0.985, 0.6437, 0.9984, 0.6431, 0.9988, 0.6755, 0.9863, 0.676, 0.9823, 0.5419, 0.9975, 0.5415, 0.9978, 0.5757, 0.9831, 0.5759, 0.5876, 0.9266, 0.58, 0.9291, 0.5824, 0.8995, 0.5887, 0.899, 0.1226, 0.8771, 0.09239, 0.8871, 0.089, 0.8797, 0.1188, 0.8692, 0.9827, 0.5106, 1.0, 0.5091, 0.9975, 0.5415, 0.9823, 0.5419, 0.1535, 0.867, 0.1226, 0.8771, 0.1188, 0.8692, 0.1494, 0.8585, 0.9914, 0.8033, 1.0, 0.8031, 0.9998, 0.8332, 0.9925, 0.8349, 0.2457, 0.8355, 0.2146, 0.8468, 0.2099, 0.8366, 0.2408, 0.824, 0.1841, 0.8569, 0.1535, 0.867, 0.1494, 0.8585, 0.1796, 0.8478, 0.2774, 0.8238, 0.2457, 0.8355, 0.2408, 0.824, 0.2719, 0.8111, 0.03284, 0.9055, 0.004211, 0.9137, 0.0006912, 0.909, 0.03024, 0.8997, 0.8827, 0.04396, 0.8537, 0.05395, 0.8602, 0.01027, 0.8797, 0.003391, 0.9339, 0.8459, 0.9464, 0.8447, 0.9441, 0.8522, 0.935, 0.8532, 0.9213, 0.6491, 0.9233, 0.683, 0.9085, 0.6835, 0.9059, 0.6495, 0.9233, 0.683, 0.9253, 0.7162, 0.9112, 0.7169, 0.9085, 0.6835, 0.9253, 0.7162, 0.9275, 0.7486, 0.9142, 0.7493, 0.9112, 0.7169, 0.9275, 0.7486, 0.9296, 0.781, 0.9171, 0.7818, 0.9142, 0.7493, 0.9296, 0.781, 0.9318, 0.8138, 0.9201, 0.8146, 0.9171, 0.7818, 0.9318, 0.8138, 0.9339, 0.8459, 0.923, 0.8467, 0.9201, 0.8146, 0.9986, 0.7717, 0.9898, 0.7719, 0.9889, 0.7608, 0.9959, 0.7606, 0.9827, 0.5106, 0.9823, 0.5419, 0.9631, 0.5413, 0.9607, 0.5084, 0.9823, 0.5419, 0.9831, 0.5759, 0.9649, 0.5755, 0.9631, 0.5413, 0.9831, 0.5759, 0.984, 0.61, 0.9668, 0.6096, 0.9649, 0.5755, 0.984, 0.61, 0.985, 0.6437, 0.9689, 0.6433, 0.9668, 0.6096, 0.985, 0.6437, 0.9863, 0.676, 0.9713, 0.6757, 0.9689, 0.6433, 0.9863, 0.676, 0.9876, 0.7086, 0.9738, 0.7086, 0.9713, 0.6757, 0.9876, 0.7086, 0.9889, 0.7405, 0.9762, 0.7406, 0.9738, 0.7086, 0.7563, 0.8859, 0.7612, 0.877, 0.7679, 0.8821, 0.7643, 0.8885, 0.5499, 0.8063, 0.5792, 0.8196, 0.5773, 0.8355, 0.5475, 0.825, 0.5792, 0.8196, 0.6093, 0.8319, 0.6077, 0.8465, 0.5773, 0.8355, 0.6093, 0.8319, 0.6391, 0.844, 0.6376, 0.8572, 0.6077, 0.8465, 0.6391, 0.844, 0.6686, 0.855, 0.667, 0.8668, 0.6376, 0.8572, 0.6686, 0.855, 0.6978, 0.8653, 0.6963, 0.8763, 0.667, 0.8668, 0.6978, 0.8653, 0.7274, 0.8757, 0.726, 0.8859, 0.6963, 0.8763, 0.7274, 0.8757, 0.7563, 0.8859, 0.7551, 0.8953, 0.726, 0.8859, 0.06254, 0.8955, 0.05981, 0.8896, 0.07044, 0.8852, 0.07271, 0.8899, 0.3015, 0.7982, 0.2719, 0.8111, 0.2656, 0.7937, 0.2926, 0.7767, 0.2719, 0.8111, 0.2408, 0.824, 0.2351, 0.8078, 0.2656, 0.7937, 0.2408, 0.824, 0.2099, 0.8366, 0.2047, 0.8217, 0.2351, 0.8078, 0.2099, 0.8366, 0.1796, 0.8478, 0.1744, 0.8348, 0.2047, 0.8217, 0.1796, 0.8478, 0.1494, 0.8585, 0.1448, 0.8464, 0.1744, 0.8348, 0.1494, 0.8585, 0.1188, 0.8692, 0.1147, 0.858, 0.1448, 0.8464, 0.1188, 0.8692, 0.089, 0.8797, 0.08541, 0.8695, 0.1147, 0.858, 0.9889, 0.7405, 0.9996, 0.7402, 0.9963, 0.7477, 0.9885, 0.748, 0.7924, 0.8867, 0.8186, 0.8845, 0.8165, 0.9121, 0.788, 0.9144, 0.3996, 0.8442, 0.4244, 0.8395, 0.433, 0.8651, 0.4054, 0.8712, 0.8186, 0.8845, 0.8452, 0.8826, 0.8488, 0.9097, 0.8165, 0.9121, 0.5239, 0.952, 0.5472, 0.9523, 0.5467, 0.9689, 0.5288, 0.9665, 0.4543, 0.8996, 0.4707, 0.899, 0.4729, 0.9153, 0.4516, 0.9174, 0.4512, 0.9801, 0.4743, 0.9795, 0.4721, 0.9982, 0.4546, 1.0, 0.4501, 0.9514, 0.4742, 0.95, 0.4743, 0.9795, 0.4512, 0.9801, 0.4516, 0.9174, 0.4729, 0.9153, 0.4742, 0.95, 0.4501, 0.9514, 0.6578, 0.9024, 0.6578, 0.928, 0.6494, 0.9154, 0.6518, 0.899, 0.4894, 0.9202, 0.4924, 0.9481, 0.4742, 0.95, 0.4729, 0.9153, 0.7603, 0.02026, 0.7512, 0.01595, 0.7534, 0.0, 0.7634, 0.01048, 0.08256, 0.03466, 0.07016, 0.04129, 0.058, 0.006347, 0.07307, 0.0, 0.7911, 0.7882, 0.8056, 0.7884, 0.8044, 0.8144, 0.7913, 0.8272, 0.8056, 0.7884, 0.8171, 0.7897, 0.8153, 0.8045, 0.8044, 0.8144, 0.07016, 0.04129, 0.05949, 0.04517, 0.04441, 0.009868, 0.058, 0.006347, 0.7723, 0.02578, 0.7603, 0.02026, 0.7634, 0.01048, 0.7793, 0.01231, 0.953, 0.4672, 0.9663, 0.4663, 0.9665, 0.4897, 0.9543, 0.4828, 0.9663, 0.4663, 0.9773, 0.4656, 0.9774, 0.5016, 0.9665, 0.4897, 0.9172, 0.4884, 0.9249, 0.497, 0.8827, 0.5004, 0.8829, 0.4931, 0.9249, 0.497, 0.9315, 0.5063, 0.886, 0.5084, 0.8827, 0.5004, 0.5084, 0.9379, 0.5225, 0.9372, 0.5179, 0.9711, 0.5087, 0.9717, 0.8503, 0.8841, 0.8653, 0.88, 0.8659, 0.9295, 0.8562, 0.9286, 0.8361, 0.8315, 0.844, 0.822, 0.8827, 0.8247, 0.8792, 0.8328, 0.844, 0.822, 0.8508, 0.8101, 0.8821, 0.8157, 0.8827, 0.8247, 0.8653, 0.88, 0.8789, 0.8812, 0.8747, 0.9265, 0.8659, 0.9295, 0.4939, 0.9359, 0.5084, 0.9379, 0.5087, 0.9717, 0.4994, 0.9697, 0.4924, 0.899, 0.5077, 0.9026, 0.5084, 0.9379, 0.4939, 0.9359, 0.8645, 0.8328, 0.8789, 0.836, 0.8789, 0.8812, 0.8653, 0.88, 0.8044, 0.8144, 0.8153, 0.8045, 0.8508, 0.8101, 0.844, 0.822, 0.7913, 0.8272, 0.8044, 0.8144, 0.844, 0.822, 0.8361, 0.8315, 0.8488, 0.8386, 0.8645, 0.8328, 0.8653, 0.88, 0.8503, 0.8841, 0.5077, 0.9026, 0.5225, 0.8994, 0.5225, 0.9372, 0.5084, 0.9379, 0.9665, 0.4897, 0.9774, 0.5016, 0.9315, 0.5063, 0.9249, 0.497, 0.9543, 0.4828, 0.9665, 0.4897, 0.9249, 0.497, 0.9172, 0.4884, 0.6246, 0.899, 0.6232, 0.9079, 0.6149, 0.9103, 0.6176, 0.9013, 0.0, 0.0, 1.0, 0.0, 1.0, 1.0, 0.0, 1.0, 0.6149, 0.9103, 0.6232, 0.9079, 0.6275, 0.9195, 0.6185, 0.9195, 0.6343, 0.909, 0.6232, 0.9079, 0.6246, 0.899, 0.633, 0.9004, 0.6494, 0.9016, 0.6494, 0.9101, 0.6417, 0.9098, 0.6436, 0.899, 0.6343, 0.9074, 0.6417, 0.9098, 0.6401, 0.9183, 0.6345, 0.9149, 0.6401, 0.9183, 0.6417, 0.9098, 0.6494, 0.9101, 0.6466, 0.9172, 0.6436, 0.899, 0.6417, 0.9098, 0.6343, 0.9074, 0.6371, 0.8996, 0.08487, 0.8862, 0.07271, 0.8899, 0.07044, 0.8852, 0.08234, 0.8809, 0.9885, 0.748, 0.9963, 0.7477, 0.9959, 0.7606, 0.9889, 0.7608, 0.7643, 0.8885, 0.7679, 0.8821, 0.7793, 0.8872, 0.776, 0.8929, 0.935, 0.8532, 0.9441, 0.8522, 0.9442, 0.8652, 0.9359, 0.8659, 0.935, 0.8532, 0.9359, 0.8659, 0.9288, 0.8665, 0.9271, 0.8537, 0.9885, 0.748, 0.9889, 0.7608, 0.9806, 0.7609, 0.9794, 0.7479, 0.7643, 0.8885, 0.776, 0.8929, 0.7751, 0.899, 0.7633, 0.8953, 0.08234, 0.8809, 0.07044, 0.8852, 0.06805, 0.8786, 0.07961, 0.8735, 0.9762, 0.7406, 0.9889, 0.7405, 0.9885, 0.748, 0.9794, 0.7479, 0.9362, 0.8772, 0.9273, 0.878, 0.9288, 0.8665, 0.9359, 0.8659, 0.7551, 0.8953, 0.7563, 0.8859, 0.7643, 0.8885, 0.7633, 0.8953, 0.9898, 0.7719, 0.9786, 0.7718, 0.9806, 0.7609, 0.9889, 0.7608, 0.08541, 0.8695, 0.089, 0.8797, 0.08234, 0.8809, 0.07961, 0.8735, 0.9529, 0.8725, 0.9475, 0.876, 0.9442, 0.8652, 0.9489, 0.8652, 0.05981, 0.8896, 0.057, 0.8814, 0.06805, 0.8786, 0.07044, 0.8852, 0.6632, 0.899, 0.6632, 0.9097, 0.6578, 0.9098, 0.6578, 0.902, 0.06254, 0.8955, 0.03284, 0.9055, 0.03024, 0.8997, 0.05981, 0.8896, 0.9898, 0.7719, 0.9986, 0.7717, 1.0, 0.8031, 0.9914, 0.8033, 0.9786, 0.7718, 0.9805, 0.8032, 0.9719, 0.8024, 0.9709, 0.7868, 0.9362, 0.8772, 0.9475, 0.876, 0.9493, 0.9075, 0.9383, 0.9088, 0.9362, 0.8772, 0.9383, 0.9088, 0.9296, 0.9096, 0.9273, 0.878, 0.9898, 0.7719, 0.9914, 0.8033, 0.9805, 0.8032, 0.9786, 0.7718, 0.9475, 0.876, 0.9529, 0.8725, 0.9599, 0.8894, 0.957, 0.89, 0.05981, 0.8896, 0.03024, 0.8997, 0.02762, 0.8918, 0.057, 0.8814, 0.5867, 0.9496, 0.5821, 0.948, 0.5829, 0.9331, 0.5873, 0.9333, 0.5867, 0.9496, 0.5873, 0.9333, 0.5916, 0.9335, 0.5912, 0.9484, 0.9549, 0.9119, 0.9493, 0.9075, 0.9577, 0.9058, 0.9607, 0.9065, 0.9727, 0.7689, 0.9786, 0.7718, 0.9709, 0.7868, 0.9677, 0.7865, 0.58, 0.9291, 0.5876, 0.9266, 0.5873, 0.9333, 0.5829, 0.9331, 0.9493, 0.9075, 0.9475, 0.876, 0.957, 0.89, 0.9577, 0.9058])
me_cube.materials.append(mat_material)
me_cube.use_remesh_preserve_volume = False
me_cube.use_remesh_preserve_attributes = False
me_cube.use_mirror_vertex_groups = False
me_cube.update()

# ---- objects
ob_cube = bpy.data.objects.new('Cube', me_cube)
ob_lamp = bpy.data.objects.new('Lamp', light_lamp)
ob_camera = bpy.data.objects.new('Camera', cam_camera)

# ---- transforms, parenting, visibility, modifiers, constraints
ob_cube.location = (0.0, 0.0, 0.0)
ob_cube.lock_rotations_4d = False
ob_cube.empty_display_type = 'ARROWS'
ob_cube.lineart.crease_threshold = 0.0
_m = ob_cube.modifiers.new('Mirror', 'MIRROR')
_m.use_clip = True
ob_lamp.location = (4.076, 1.005, 5.904)
ob_lamp.rotation_euler = (0.6503, 0.05522, 1.866)
ob_lamp.lock_rotations_4d = False
ob_lamp.empty_display_type = 'ARROWS'
ob_lamp.color = (0.0, 0.0, 0.0, 0.0)
ob_lamp.lineart.crease_threshold = 0.0
ob_camera.location = (7.481, -6.508, 5.344)
ob_camera.rotation_euler = (1.109, 0.0, 0.8149)
ob_camera.lock_rotations_4d = False
ob_camera.empty_display_type = 'ARROWS'
ob_camera.color = (0.0, 0.0, 0.0, 0.0)
ob_camera.display_type = 'WIRE'
ob_camera.lineart.crease_threshold = 0.0

# ---- collection membership
col_collection_1.objects.link(ob_cube)
col_collection_1.objects.link(ob_lamp)
col_collection_1.objects.link(ob_camera)

# ---- scene / render settings (as saved in the file)
scene.camera = ob_camera
scene.frame_start = 1; scene.frame_end = 250; scene.frame_set(1)
scene.render.engine = 'CYCLES'
scene.render.resolution_percentage = 50
scene.render.dither_intensity = 0.0
scene.cycles.use_denoising = False
scene.cycles.samples = 128
scene.cycles.sampling_pattern = 'TABULATED_SOBOL'
scene.cycles.use_adaptive_sampling = False
scene.cycles.use_light_tree = False
scene.cycles.blur_glossy = 0.0
scene.cycles.sample_clamp_indirect = 0.0
scene.view_settings.view_transform = 'Standard'
bpy.context.view_layer.update()
